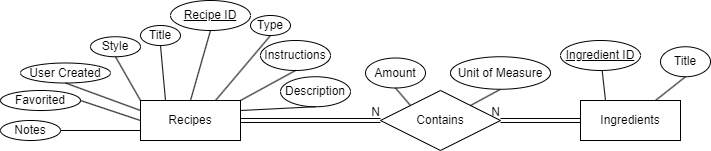

The diagram above was exported from draw.io. Its source (the exported page's mxGraphModel, read from the mxfile embedded in the PNG):
<mxGraphModel dx="1050" dy="589" grid="1" gridSize="10" guides="1" tooltips="1" connect="1" arrows="1" fold="1" page="1" pageScale="1" pageWidth="850" pageHeight="1100" math="0" shadow="0" extFonts="Permanent Marker^https://fonts.googleapis.com/css?family=Permanent+Marker">
  <root>
    <mxCell id="0" />
    <mxCell id="1" parent="0" />
    <mxCell id="4MVULh2HSJC91GMCFA8s-1" value="Recipes" style="whiteSpace=wrap;html=1;align=center;" parent="1" vertex="1">
      <mxGeometry x="170" y="300" width="100" height="40" as="geometry" />
    </mxCell>
    <mxCell id="4MVULh2HSJC91GMCFA8s-2" value="Contains" style="shape=rhombus;perimeter=rhombusPerimeter;whiteSpace=wrap;html=1;align=center;" parent="1" vertex="1">
      <mxGeometry x="410" y="290" width="120" height="60" as="geometry" />
    </mxCell>
    <mxCell id="4MVULh2HSJC91GMCFA8s-3" value="" style="shape=link;html=1;rounded=0;exitX=1;exitY=0.5;exitDx=0;exitDy=0;entryX=0;entryY=0.5;entryDx=0;entryDy=0;" parent="1" source="4MVULh2HSJC91GMCFA8s-1" target="4MVULh2HSJC91GMCFA8s-2" edge="1">
      <mxGeometry relative="1" as="geometry">
        <mxPoint x="340" y="310" as="sourcePoint" />
        <mxPoint x="500" y="310" as="targetPoint" />
      </mxGeometry>
    </mxCell>
    <mxCell id="4MVULh2HSJC91GMCFA8s-4" value="N" style="resizable=0;html=1;align=right;verticalAlign=bottom;" parent="4MVULh2HSJC91GMCFA8s-3" connectable="0" vertex="1">
      <mxGeometry x="1" relative="1" as="geometry" />
    </mxCell>
    <mxCell id="4MVULh2HSJC91GMCFA8s-5" value="Ingredients" style="whiteSpace=wrap;html=1;align=center;" parent="1" vertex="1">
      <mxGeometry x="610" y="300" width="100" height="40" as="geometry" />
    </mxCell>
    <mxCell id="4MVULh2HSJC91GMCFA8s-6" value="" style="shape=link;html=1;rounded=0;entryX=1;entryY=0.5;entryDx=0;entryDy=0;exitX=0;exitY=0.5;exitDx=0;exitDy=0;" parent="1" source="4MVULh2HSJC91GMCFA8s-5" target="4MVULh2HSJC91GMCFA8s-2" edge="1">
      <mxGeometry relative="1" as="geometry">
        <mxPoint x="340" y="310" as="sourcePoint" />
        <mxPoint x="500" y="310" as="targetPoint" />
      </mxGeometry>
    </mxCell>
    <mxCell id="4MVULh2HSJC91GMCFA8s-7" value="N" style="resizable=0;html=1;align=right;verticalAlign=bottom;" parent="4MVULh2HSJC91GMCFA8s-6" connectable="0" vertex="1">
      <mxGeometry x="1" relative="1" as="geometry" />
    </mxCell>
    <mxCell id="4MVULh2HSJC91GMCFA8s-8" value="Recipe ID" style="ellipse;whiteSpace=wrap;html=1;align=center;fontStyle=4;" parent="1" vertex="1">
      <mxGeometry x="200" y="200" width="80" height="30" as="geometry" />
    </mxCell>
    <mxCell id="4MVULh2HSJC91GMCFA8s-9" value="Title" style="ellipse;whiteSpace=wrap;html=1;align=center;" parent="1" vertex="1">
      <mxGeometry x="170" y="225" width="40" height="20" as="geometry" />
    </mxCell>
    <mxCell id="4MVULh2HSJC91GMCFA8s-10" value="Description" style="ellipse;whiteSpace=wrap;html=1;align=center;" parent="1" vertex="1">
      <mxGeometry x="310" y="276.25" width="70" height="30" as="geometry" />
    </mxCell>
    <mxCell id="4MVULh2HSJC91GMCFA8s-11" value="Instructions" style="ellipse;whiteSpace=wrap;html=1;align=center;" parent="1" vertex="1">
      <mxGeometry x="290" y="240" width="70" height="30" as="geometry" />
    </mxCell>
    <mxCell id="4MVULh2HSJC91GMCFA8s-12" value="Type" style="ellipse;whiteSpace=wrap;html=1;align=center;" parent="1" vertex="1">
      <mxGeometry x="280" y="215" width="40" height="20" as="geometry" />
    </mxCell>
    <mxCell id="4MVULh2HSJC91GMCFA8s-13" value="Style" style="ellipse;whiteSpace=wrap;html=1;align=center;" parent="1" vertex="1">
      <mxGeometry x="120" y="236.25" width="50" height="20" as="geometry" />
    </mxCell>
    <mxCell id="4MVULh2HSJC91GMCFA8s-14" value="Ingredient ID" style="ellipse;whiteSpace=wrap;html=1;align=center;fontStyle=4;" parent="1" vertex="1">
      <mxGeometry x="590" y="240" width="80" height="30" as="geometry" />
    </mxCell>
    <mxCell id="4MVULh2HSJC91GMCFA8s-15" value="" style="endArrow=none;html=1;rounded=0;exitX=0;exitY=0;exitDx=0;exitDy=0;entryX=0.5;entryY=1;entryDx=0;entryDy=0;" parent="1" source="4MVULh2HSJC91GMCFA8s-1" target="4MVULh2HSJC91GMCFA8s-13" edge="1">
      <mxGeometry relative="1" as="geometry">
        <mxPoint x="340" y="310" as="sourcePoint" />
        <mxPoint x="500" y="310" as="targetPoint" />
      </mxGeometry>
    </mxCell>
    <mxCell id="4MVULh2HSJC91GMCFA8s-16" value="" style="endArrow=none;html=1;rounded=0;exitX=0.25;exitY=0;exitDx=0;exitDy=0;entryX=0.5;entryY=1;entryDx=0;entryDy=0;" parent="1" source="4MVULh2HSJC91GMCFA8s-1" target="4MVULh2HSJC91GMCFA8s-9" edge="1">
      <mxGeometry relative="1" as="geometry">
        <mxPoint x="340" y="310" as="sourcePoint" />
        <mxPoint x="140" y="200" as="targetPoint" />
      </mxGeometry>
    </mxCell>
    <mxCell id="4MVULh2HSJC91GMCFA8s-17" value="" style="endArrow=none;html=1;rounded=0;exitX=0.5;exitY=0;exitDx=0;exitDy=0;entryX=0.5;entryY=1;entryDx=0;entryDy=0;" parent="1" source="4MVULh2HSJC91GMCFA8s-1" target="4MVULh2HSJC91GMCFA8s-8" edge="1">
      <mxGeometry relative="1" as="geometry">
        <mxPoint x="340" y="310" as="sourcePoint" />
        <mxPoint x="500" y="310" as="targetPoint" />
      </mxGeometry>
    </mxCell>
    <mxCell id="4MVULh2HSJC91GMCFA8s-18" value="" style="endArrow=none;html=1;rounded=0;exitX=0.5;exitY=1;exitDx=0;exitDy=0;entryX=0.75;entryY=0;entryDx=0;entryDy=0;" parent="1" source="4MVULh2HSJC91GMCFA8s-12" target="4MVULh2HSJC91GMCFA8s-1" edge="1">
      <mxGeometry relative="1" as="geometry">
        <mxPoint x="340" y="310" as="sourcePoint" />
        <mxPoint x="500" y="310" as="targetPoint" />
      </mxGeometry>
    </mxCell>
    <mxCell id="4MVULh2HSJC91GMCFA8s-19" value="" style="endArrow=none;html=1;rounded=0;exitX=1;exitY=0;exitDx=0;exitDy=0;entryX=0.5;entryY=1;entryDx=0;entryDy=0;" parent="1" source="4MVULh2HSJC91GMCFA8s-1" target="4MVULh2HSJC91GMCFA8s-11" edge="1">
      <mxGeometry relative="1" as="geometry">
        <mxPoint x="340" y="310" as="sourcePoint" />
        <mxPoint x="340" y="240" as="targetPoint" />
      </mxGeometry>
    </mxCell>
    <mxCell id="4MVULh2HSJC91GMCFA8s-20" value="" style="endArrow=none;html=1;rounded=0;entryX=0.5;entryY=1;entryDx=0;entryDy=0;exitX=1;exitY=0.25;exitDx=0;exitDy=0;" parent="1" source="4MVULh2HSJC91GMCFA8s-1" target="4MVULh2HSJC91GMCFA8s-10" edge="1">
      <mxGeometry relative="1" as="geometry">
        <mxPoint x="270" y="320" as="sourcePoint" />
        <mxPoint x="500" y="310" as="targetPoint" />
      </mxGeometry>
    </mxCell>
    <mxCell id="4MVULh2HSJC91GMCFA8s-21" value="Amount" style="ellipse;whiteSpace=wrap;html=1;align=center;" parent="1" vertex="1">
      <mxGeometry x="395" y="257.5" width="60" height="30" as="geometry" />
    </mxCell>
    <mxCell id="4MVULh2HSJC91GMCFA8s-22" value="" style="endArrow=none;html=1;rounded=0;entryX=0;entryY=0;entryDx=0;entryDy=0;exitX=0.5;exitY=1;exitDx=0;exitDy=0;" parent="1" source="4MVULh2HSJC91GMCFA8s-21" target="4MVULh2HSJC91GMCFA8s-2" edge="1">
      <mxGeometry relative="1" as="geometry">
        <mxPoint x="340" y="310" as="sourcePoint" />
        <mxPoint x="500" y="310" as="targetPoint" />
      </mxGeometry>
    </mxCell>
    <mxCell id="4MVULh2HSJC91GMCFA8s-23" value="" style="endArrow=none;html=1;rounded=0;entryX=1;entryY=0;entryDx=0;entryDy=0;exitX=0.5;exitY=1;exitDx=0;exitDy=0;" parent="1" source="4MVULh2HSJC91GMCFA8s-24" target="4MVULh2HSJC91GMCFA8s-2" edge="1">
      <mxGeometry relative="1" as="geometry">
        <mxPoint x="490" y="230" as="sourcePoint" />
        <mxPoint x="500" y="310" as="targetPoint" />
      </mxGeometry>
    </mxCell>
    <mxCell id="4MVULh2HSJC91GMCFA8s-24" value="Unit of Measure" style="ellipse;whiteSpace=wrap;html=1;align=center;" parent="1" vertex="1">
      <mxGeometry x="480" y="256.25" width="100" height="32.5" as="geometry" />
    </mxCell>
    <mxCell id="4MVULh2HSJC91GMCFA8s-25" value="Title" style="ellipse;whiteSpace=wrap;html=1;align=center;" parent="1" vertex="1">
      <mxGeometry x="690" y="246.25" width="50" height="30" as="geometry" />
    </mxCell>
    <mxCell id="4MVULh2HSJC91GMCFA8s-26" value="" style="endArrow=none;html=1;rounded=0;entryX=0.25;entryY=0;entryDx=0;entryDy=0;" parent="1" source="4MVULh2HSJC91GMCFA8s-14" target="4MVULh2HSJC91GMCFA8s-5" edge="1">
      <mxGeometry relative="1" as="geometry">
        <mxPoint x="340" y="310" as="sourcePoint" />
        <mxPoint x="500" y="310" as="targetPoint" />
      </mxGeometry>
    </mxCell>
    <mxCell id="4MVULh2HSJC91GMCFA8s-27" value="" style="endArrow=none;html=1;rounded=0;entryX=0.75;entryY=0;entryDx=0;entryDy=0;exitX=0.5;exitY=1;exitDx=0;exitDy=0;" parent="1" source="4MVULh2HSJC91GMCFA8s-25" target="4MVULh2HSJC91GMCFA8s-5" edge="1">
      <mxGeometry relative="1" as="geometry">
        <mxPoint x="340" y="310" as="sourcePoint" />
        <mxPoint x="500" y="310" as="targetPoint" />
      </mxGeometry>
    </mxCell>
    <mxCell id="mOt14h29V4MKw8CKaGAL-1" value="User Created" style="ellipse;whiteSpace=wrap;html=1;align=center;" parent="1" vertex="1">
      <mxGeometry x="50" y="262.5" width="90" height="20" as="geometry" />
    </mxCell>
    <mxCell id="mOt14h29V4MKw8CKaGAL-2" value="Favorited" style="ellipse;whiteSpace=wrap;html=1;align=center;" parent="1" vertex="1">
      <mxGeometry x="30" y="290" width="80" height="20" as="geometry" />
    </mxCell>
    <mxCell id="mOt14h29V4MKw8CKaGAL-4" value="" style="endArrow=none;html=1;rounded=0;exitX=0;exitY=0.25;exitDx=0;exitDy=0;entryX=0.5;entryY=1;entryDx=0;entryDy=0;" parent="1" source="4MVULh2HSJC91GMCFA8s-1" target="mOt14h29V4MKw8CKaGAL-1" edge="1">
      <mxGeometry relative="1" as="geometry">
        <mxPoint x="340" y="310" as="sourcePoint" />
        <mxPoint x="500" y="310" as="targetPoint" />
      </mxGeometry>
    </mxCell>
    <mxCell id="mOt14h29V4MKw8CKaGAL-6" value="" style="endArrow=none;html=1;rounded=0;exitX=1;exitY=0.5;exitDx=0;exitDy=0;entryX=0;entryY=0.5;entryDx=0;entryDy=0;" parent="1" source="mOt14h29V4MKw8CKaGAL-2" target="4MVULh2HSJC91GMCFA8s-1" edge="1">
      <mxGeometry relative="1" as="geometry">
        <mxPoint x="290" y="310" as="sourcePoint" />
        <mxPoint x="450" y="310" as="targetPoint" />
      </mxGeometry>
    </mxCell>
    <mxCell id="S90uTVDxIT41b_5hN1x8-1" value="Notes" style="ellipse;whiteSpace=wrap;html=1;align=center;" parent="1" vertex="1">
      <mxGeometry x="30" y="320" width="60" height="20" as="geometry" />
    </mxCell>
    <mxCell id="S90uTVDxIT41b_5hN1x8-2" value="" style="endArrow=none;html=1;rounded=0;exitX=1;exitY=0.5;exitDx=0;exitDy=0;entryX=0;entryY=0.75;entryDx=0;entryDy=0;" parent="1" source="S90uTVDxIT41b_5hN1x8-1" target="4MVULh2HSJC91GMCFA8s-1" edge="1">
      <mxGeometry relative="1" as="geometry">
        <mxPoint x="340" y="410" as="sourcePoint" />
        <mxPoint x="500" y="410" as="targetPoint" />
      </mxGeometry>
    </mxCell>
  </root>
</mxGraphModel>